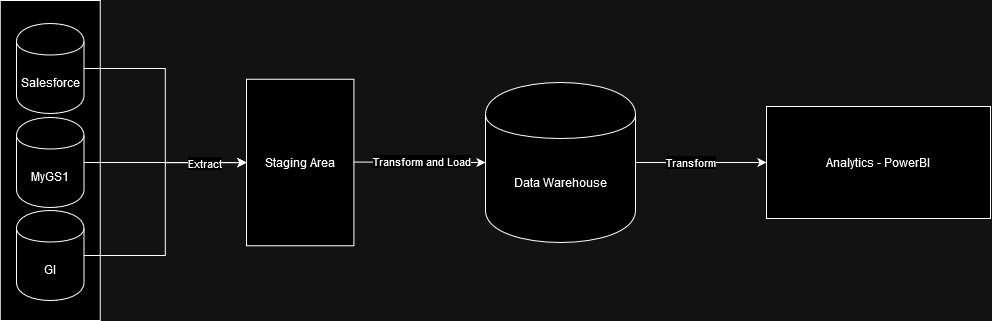

The diagram above was exported from draw.io. Its source (the exported page's mxGraphModel, read from the mxfile embedded in the PNG):
<mxGraphModel dx="1434" dy="774" grid="1" gridSize="10" guides="1" tooltips="1" connect="1" arrows="1" fold="1" page="1" pageScale="1" pageWidth="1169" pageHeight="827" math="0" shadow="0">
  <root>
    <mxCell id="0" />
    <mxCell id="1" parent="0" />
    <mxCell id="EizlxhVkGcN475ZbQejZ-2" value="" style="html=1;dashed=0;whiteSpace=wrap;" vertex="1" parent="1">
      <mxGeometry x="63.75" y="240" width="100" height="320" as="geometry" />
    </mxCell>
    <mxCell id="EizlxhVkGcN475ZbQejZ-6" style="edgeStyle=orthogonalEdgeStyle;rounded=0;orthogonalLoop=1;jettySize=auto;html=1;exitX=1;exitY=0.5;exitDx=0;exitDy=0;" edge="1" parent="1" source="EizlxhVkGcN475ZbQejZ-1" target="EizlxhVkGcN475ZbQejZ-7">
      <mxGeometry relative="1" as="geometry">
        <mxPoint x="270" y="308" as="targetPoint" />
      </mxGeometry>
    </mxCell>
    <mxCell id="EizlxhVkGcN475ZbQejZ-1" value="Salesforce" style="shape=cylinder;whiteSpace=wrap;html=1;boundedLbl=1;backgroundOutline=1;" vertex="1" parent="1">
      <mxGeometry x="80" y="263" width="67.5" height="90" as="geometry" />
    </mxCell>
    <mxCell id="EizlxhVkGcN475ZbQejZ-8" style="edgeStyle=orthogonalEdgeStyle;rounded=0;orthogonalLoop=1;jettySize=auto;html=1;exitX=1;exitY=0.5;exitDx=0;exitDy=0;entryX=0;entryY=0.5;entryDx=0;entryDy=0;" edge="1" parent="1" source="EizlxhVkGcN475ZbQejZ-3" target="EizlxhVkGcN475ZbQejZ-7">
      <mxGeometry relative="1" as="geometry" />
    </mxCell>
    <mxCell id="EizlxhVkGcN475ZbQejZ-3" value="MyGS1" style="shape=cylinder;whiteSpace=wrap;html=1;boundedLbl=1;backgroundOutline=1;" vertex="1" parent="1">
      <mxGeometry x="80" y="357" width="67.5" height="90" as="geometry" />
    </mxCell>
    <mxCell id="EizlxhVkGcN475ZbQejZ-9" style="edgeStyle=orthogonalEdgeStyle;rounded=0;orthogonalLoop=1;jettySize=auto;html=1;exitX=1;exitY=0.5;exitDx=0;exitDy=0;" edge="1" parent="1" source="EizlxhVkGcN475ZbQejZ-4" target="EizlxhVkGcN475ZbQejZ-7">
      <mxGeometry relative="1" as="geometry" />
    </mxCell>
    <mxCell id="EizlxhVkGcN475ZbQejZ-14" value="Extract" style="edgeLabel;html=1;align=center;verticalAlign=middle;resizable=0;points=[];" vertex="1" connectable="0" parent="EizlxhVkGcN475ZbQejZ-9">
      <mxGeometry x="0.6624" y="-1" relative="1" as="geometry">
        <mxPoint x="1" y="-1" as="offset" />
      </mxGeometry>
    </mxCell>
    <mxCell id="EizlxhVkGcN475ZbQejZ-4" value="GI" style="shape=cylinder;whiteSpace=wrap;html=1;boundedLbl=1;backgroundOutline=1;" vertex="1" parent="1">
      <mxGeometry x="80" y="450" width="67.5" height="90" as="geometry" />
    </mxCell>
    <mxCell id="EizlxhVkGcN475ZbQejZ-16" value="" style="edgeStyle=orthogonalEdgeStyle;rounded=0;orthogonalLoop=1;jettySize=auto;html=1;" edge="1" parent="1" source="EizlxhVkGcN475ZbQejZ-5" target="EizlxhVkGcN475ZbQejZ-15">
      <mxGeometry relative="1" as="geometry" />
    </mxCell>
    <mxCell id="EizlxhVkGcN475ZbQejZ-17" value="Transform" style="edgeLabel;html=1;align=center;verticalAlign=middle;resizable=0;points=[];" vertex="1" connectable="0" parent="EizlxhVkGcN475ZbQejZ-16">
      <mxGeometry x="-0.1789" y="1" relative="1" as="geometry">
        <mxPoint as="offset" />
      </mxGeometry>
    </mxCell>
    <mxCell id="EizlxhVkGcN475ZbQejZ-5" value="Data Warehouse" style="shape=cylinder;whiteSpace=wrap;html=1;boundedLbl=1;backgroundOutline=1;" vertex="1" parent="1">
      <mxGeometry x="549" y="322" width="150" height="160" as="geometry" />
    </mxCell>
    <mxCell id="EizlxhVkGcN475ZbQejZ-12" style="edgeStyle=orthogonalEdgeStyle;rounded=0;orthogonalLoop=1;jettySize=auto;html=1;exitX=1;exitY=0.5;exitDx=0;exitDy=0;entryX=0;entryY=0.5;entryDx=0;entryDy=0;" edge="1" parent="1" target="EizlxhVkGcN475ZbQejZ-5">
      <mxGeometry relative="1" as="geometry">
        <mxPoint x="400.00000000000006" y="401.5" as="sourcePoint" />
        <mxPoint x="531.58" y="401.5" as="targetPoint" />
      </mxGeometry>
    </mxCell>
    <mxCell id="EizlxhVkGcN475ZbQejZ-13" value="Transform and Load" style="edgeLabel;html=1;align=center;verticalAlign=middle;resizable=0;points=[];" vertex="1" connectable="0" parent="EizlxhVkGcN475ZbQejZ-12">
      <mxGeometry x="0.125" y="1" relative="1" as="geometry">
        <mxPoint as="offset" />
      </mxGeometry>
    </mxCell>
    <mxCell id="EizlxhVkGcN475ZbQejZ-7" value="Staging Area" style="html=1;dashed=0;whiteSpace=wrap;" vertex="1" parent="1">
      <mxGeometry x="310" y="318.75" width="107.42" height="166.5" as="geometry" />
    </mxCell>
    <mxCell id="EizlxhVkGcN475ZbQejZ-15" value="Analytics - PowerBI" style="whiteSpace=wrap;html=1;" vertex="1" parent="1">
      <mxGeometry x="830" y="346" width="224" height="112" as="geometry" />
    </mxCell>
  </root>
</mxGraphModel>